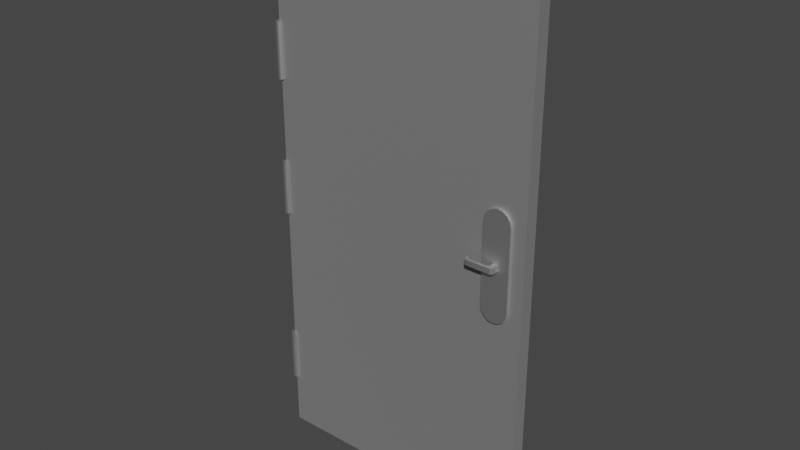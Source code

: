 # Source: door_left.blend  (saved by Blender 3.3.6; exported with 4.5.12 LTS)
import bpy
from mathutils import Matrix  # noqa: F401  (used for matrix-valued properties, if any)

bpy.ops.wm.read_factory_settings(use_empty=True)
scene = bpy.context.scene
scene.name = 'Scene'

# ---- materials (node trees are filled in below, after node groups)
mat_door = bpy.data.materials.new('door')
mat_door.use_transparent_shadow = False
mat_handle = bpy.data.materials.new('handle')
mat_handle.use_transparent_shadow = False

# ---- material node trees
mat_door.use_nodes = True; mat_door.node_tree.nodes.clear()
_N = mat_door.node_tree.nodes; _L = mat_door.node_tree.links
n0 = _N.new('ShaderNodeBsdfPrincipled'); n0.name = 'Principled BSDF'; n0.location = (10, 300)
n0.distribution = 'GGX'
n0.subsurface_method = 'RANDOM_WALK_SKIN'
n0.inputs[0].default_value = (0.5, 0.5, 0.5, 1.0)
n0.inputs[1].default_value = 1.0
n0.inputs[2].default_value = 0.8
n0.inputs[3].default_value = 1.45
n0.inputs[27].default_value = (0.0, 0.0, 0.0, 1.0)
n0.inputs[28].default_value = 1.0
n1 = _N.new('ShaderNodeOutputMaterial'); n1.name = 'Material Output'; n1.location = (300, 300)
_L.new(n0.outputs[0], n1.inputs[0])
n1.is_active_output = True
mat_handle.use_nodes = True; mat_handle.node_tree.nodes.clear()
_N = mat_handle.node_tree.nodes; _L = mat_handle.node_tree.links
n0 = _N.new('ShaderNodeBsdfPrincipled'); n0.name = 'Principled BSDF'; n0.location = (10, 300)
n0.distribution = 'GGX'
n0.subsurface_method = 'RANDOM_WALK_SKIN'
n0.inputs[1].default_value = 1.0
n0.inputs[3].default_value = 1.45
n0.inputs[27].default_value = (0.0, 0.0, 0.0, 1.0)
n0.inputs[28].default_value = 1.0
n1 = _N.new('ShaderNodeOutputMaterial'); n1.name = 'Material Output'; n1.location = (300, 300)
_L.new(n0.outputs[0], n1.inputs[0])
n1.is_active_output = True

# ---- world
world_world = bpy.data.worlds.new('World'); scene.world = world_world
world_world.use_nodes = True; world_world.node_tree.nodes.clear()
_N = world_world.node_tree.nodes; _L = world_world.node_tree.links
n0 = _N.new('ShaderNodeOutputWorld'); n0.name = 'World Output'; n0.location = (300, 300)
n1 = _N.new('ShaderNodeBackground'); n1.name = 'Background'; n1.location = (10, 300)
n1.inputs[0].default_value = (0.05088, 0.05088, 0.05088, 1.0)
_L.new(n1.outputs[0], n0.inputs[0])
n0.is_active_output = True
world_world.color = (0.05088, 0.05088, 0.05088)
world_world.use_sun_shadow = False
world_world.sun_shadow_jitter_overblur = 0.0

# ---- meshes
me_cube_001 = bpy.data.meshes.new('Cube.001')
me_cube_001.from_pydata([(7.451e-09, 0.0, 0.0), (7.451e-09, 0.0, 2.0), (7.451e-09, 0.05, 0.0), (7.451e-09, 0.05, 2.0), (1.0, 0.0, 0.0), (1.0, 0.0, 2.0), (1.0, 0.05, 0.0), (1.0, 0.05, 2.0), (0.85, -0.01, 0.85), (0.85, -0.01, 1.15), (0.85, 0.0, 0.85), (0.85, 0.0, 1.15), (0.95, -0.01, 0.85), (0.95, -0.01, 1.15), (0.95, 0.0, 0.85), (0.95, 0.0, 1.15), (0.89, -0.01, 1.01), (0.89, -0.01, 0.99), (0.89, -0.02, 1.01), (0.89, -0.02, 0.99), (0.9, -0.01, 1.2), (0.85, -0.01, 1.15), (0.8809, -0.01, 1.196), (0.8646, -0.01, 1.185), (0.8538, -0.01, 1.169), (0.85, 0.0, 1.15), (0.9, 0.0, 1.2), (0.8538, 0.0, 1.169), (0.8646, 0.0, 1.185), (0.8809, 0.0, 1.196), (0.95, -0.01, 1.15), (0.9, -0.01, 1.2), (0.9462, -0.01, 1.169), (0.9354, -0.01, 1.185), (0.9191, -0.01, 1.196), (0.9, 0.0, 1.2), (0.95, 0.0, 1.15), (0.9191, 0.0, 1.196), (0.9354, 0.0, 1.185), (0.9462, 0.0, 1.169), (0.9, -0.01, 0.8), (0.95, -0.01, 0.85), (0.9191, -0.01, 0.8038), (0.9354, -0.01, 0.8146), (0.9462, -0.01, 0.8309), (0.95, 0.0, 0.85), (0.9, 0.0, 0.8), (0.9462, 0.0, 0.8309), (0.9354, 0.0, 0.8146), (0.9191, 0.0, 0.8038), (0.85, -0.01, 0.85), (0.9, -0.01, 0.8), (0.8538, -0.01, 0.8309), (0.8646, -0.01, 0.8146), (0.8809, -0.01, 0.8038), (0.9, 0.0, 0.8), (0.85, 0.0, 0.85), (0.8809, 0.0, 0.8038), (0.8646, 0.0, 0.8146), (0.8538, 0.0, 0.8309), (0.91, -0.02, 0.99), (0.91, -0.02, 1.01), (0.91, -0.01, 0.99), (0.91, -0.01, 1.01), (0.82, -0.03, 1.01), (0.82, -0.03, 0.99), (0.82, -0.04, 0.99), (0.82, -0.04, 1.01), (0.81, -0.03, 1.01), (0.81, -0.03, 0.99), (0.81, -0.02, 1.01), (0.81, -0.02, 0.99), (0.8, -0.02, 0.99), (0.8, -0.02, 1.01), (0.8125, -0.04, 0.99), (0.8, -0.0275, 0.99), (0.8088, -0.03116, 0.99), (0.8063, -0.03833, 0.99), (0.8017, -0.03375, 0.99), (0.8, -0.0275, 1.01), (0.8125, -0.04, 1.01), (0.8088, -0.03116, 1.01), (0.8017, -0.03375, 1.01), (0.8063, -0.03833, 1.01), (0.91, -0.0275, 0.99), (0.8975, -0.04, 0.99), (0.8988, -0.03441, 0.99), (0.9083, -0.03375, 0.99), (0.9038, -0.03833, 0.99), (0.8975, -0.04, 1.01), (0.91, -0.0275, 1.01), (0.8988, -0.03441, 1.01), (0.9038, -0.03833, 1.01), (0.9083, -0.03375, 1.01), (0.8775, -0.03, 0.99), (0.89, -0.02, 0.99), (0.8988, -0.03439, 0.99), (0.8838, -0.02866, 0.99), (0.8883, -0.025, 0.99), (0.89, -0.02, 1.01), (0.8775, -0.03, 1.01), (0.8988, -0.03439, 1.01), (0.8883, -0.025, 1.01), (0.8838, -0.02866, 1.01), (-1.653e-08, 0.0125, 0.9), (-1.653e-08, 0.0125, 1.1), (0.008839, 0.008839, 0.9), (0.008839, 0.008839, 1.1), (0.0125, 0.0, 0.9), (0.0125, 0.0, 1.1), (0.008839, -0.008839, 0.9), (0.008839, -0.008839, 1.1), (-1.653e-08, -0.0125, 0.9), (-1.653e-08, -0.0125, 1.1), (-0.008839, -0.008839, 0.9), (-0.008839, -0.008839, 1.1), (-0.0125, 0.0, 0.9), (-0.0125, 0.0, 1.1), (-0.008839, 0.008839, 0.9), (-0.008839, 0.008839, 1.1), (-1.653e-08, 0.0125, 0.2), (-1.653e-08, 0.0125, 0.4), (0.008839, 0.008839, 0.2), (0.008839, 0.008839, 0.4), (0.0125, 0.0, 0.2), (0.0125, 0.0, 0.4), (0.008839, -0.008839, 0.2), (0.008839, -0.008839, 0.4), (-1.653e-08, -0.0125, 0.2), (-1.653e-08, -0.0125, 0.4), (-0.008839, -0.008839, 0.2), (-0.008839, -0.008839, 0.4), (-0.0125, 0.0, 0.2), (-0.0125, 0.0, 0.4), (-0.008839, 0.008839, 0.2), (-0.008839, 0.008839, 0.4), (-1.653e-08, 0.0125, 1.7), (-1.653e-08, 0.0125, 1.9), (0.008839, 0.008839, 1.7), (0.008839, 0.008839, 1.9), (0.0125, 0.0, 1.7), (0.0125, 0.0, 1.9), (0.008839, -0.008839, 1.7), (0.008839, -0.008839, 1.9), (-1.653e-08, -0.0125, 1.7), (-1.653e-08, -0.0125, 1.9), (-0.008839, -0.008839, 1.7), (-0.008839, -0.008839, 1.9), (-0.0125, 0.0, 1.7), (-0.0125, 0.0, 1.9), (-0.008839, 0.008839, 1.7), (-0.008839, 0.008839, 1.9), (-1.653e-08, 0.0125, 1.4), (-1.653e-08, 0.0125, 1.6), (0.008839, 0.008839, 1.4), (0.008839, 0.008839, 1.6), (0.0125, 0.0, 1.4), (0.0125, 0.0, 1.6), (0.008839, -0.008839, 1.4), (0.008839, -0.008839, 1.6), (-1.653e-08, -0.0125, 1.4), (-1.653e-08, -0.0125, 1.6), (-0.008839, -0.008839, 1.4), (-0.008839, -0.008839, 1.6), (-0.0125, 0.0, 1.4), (-0.0125, 0.0, 1.6), (-0.008839, 0.008839, 1.4), (-0.008839, 0.008839, 1.6), (0.85, 0.05955, 0.85), (0.85, 0.05955, 1.15), (0.85, 0.04955, 0.85), (0.85, 0.04955, 1.15), (0.95, 0.05955, 0.85), (0.95, 0.05955, 1.15), (0.95, 0.04955, 0.85), (0.95, 0.04955, 1.15), (0.89, 0.05955, 1.01), (0.89, 0.05955, 0.99), (0.89, 0.06955, 1.01), (0.89, 0.06955, 0.99), (0.9, 0.05955, 1.2), (0.85, 0.05955, 1.15), (0.8809, 0.05955, 1.196), (0.8646, 0.05955, 1.185), (0.8538, 0.05955, 1.169), (0.85, 0.04955, 1.15), (0.9, 0.04955, 1.2), (0.8538, 0.04955, 1.169), (0.8646, 0.04955, 1.185), (0.8809, 0.04955, 1.196), (0.95, 0.05955, 1.15), (0.9, 0.05955, 1.2), (0.9462, 0.05955, 1.169), (0.9354, 0.05955, 1.185), (0.9191, 0.05955, 1.196), (0.9, 0.04955, 1.2), (0.95, 0.04955, 1.15), (0.9191, 0.04955, 1.196), (0.9354, 0.04955, 1.185), (0.9462, 0.04955, 1.169), (0.9, 0.05955, 0.8), (0.95, 0.05955, 0.85), (0.9191, 0.05955, 0.8038), (0.9354, 0.05955, 0.8146), (0.9462, 0.05955, 0.8309), (0.95, 0.04955, 0.85), (0.9, 0.04955, 0.8), (0.9462, 0.04955, 0.8309), (0.9354, 0.04955, 0.8146), (0.9191, 0.04955, 0.8038), (0.85, 0.05955, 0.85), (0.9, 0.05955, 0.8), (0.8538, 0.05955, 0.8309), (0.8646, 0.05955, 0.8146), (0.8809, 0.05955, 0.8038), (0.9, 0.04955, 0.8), (0.85, 0.04955, 0.85), (0.8809, 0.04955, 0.8038), (0.8646, 0.04955, 0.8146), (0.8538, 0.04955, 0.8309), (0.91, 0.06955, 0.99), (0.91, 0.06955, 1.01), (0.91, 0.05955, 0.99), (0.91, 0.05955, 1.01), (0.82, 0.07955, 1.01), (0.82, 0.07955, 0.99), (0.82, 0.08955, 0.99), (0.82, 0.08955, 1.01), (0.81, 0.07955, 1.01), (0.81, 0.07955, 0.99), (0.81, 0.06955, 1.01), (0.81, 0.06955, 0.99), (0.8, 0.06955, 0.99), (0.8, 0.06955, 1.01), (0.8125, 0.08955, 0.99), (0.8, 0.07705, 0.99), (0.8088, 0.08071, 0.99), (0.8063, 0.08788, 0.99), (0.8017, 0.0833, 0.99), (0.8, 0.07705, 1.01), (0.8125, 0.08955, 1.01), (0.8088, 0.08071, 1.01), (0.8017, 0.0833, 1.01), (0.8063, 0.08788, 1.01), (0.91, 0.07705, 0.99), (0.8975, 0.08955, 0.99), (0.8988, 0.08396, 0.99), (0.9083, 0.0833, 0.99), (0.9038, 0.08788, 0.99), (0.8975, 0.08955, 1.01), (0.91, 0.07705, 1.01), (0.8988, 0.08396, 1.01), (0.9038, 0.08788, 1.01), (0.9083, 0.0833, 1.01), (0.8775, 0.07955, 0.99), (0.89, 0.06955, 0.99), (0.8988, 0.08394, 0.99), (0.8838, 0.07821, 0.99), (0.8883, 0.07455, 0.99), (0.89, 0.06955, 1.01), (0.8775, 0.07955, 1.01), (0.8988, 0.08394, 1.01), (0.8883, 0.07455, 1.01), (0.8838, 0.07821, 1.01)], [], [(0, 1, 3, 2), (2, 3, 7, 6), (6, 7, 5, 4), (4, 5, 1, 0), (2, 6, 4, 0), (7, 3, 1, 5), (8, 9, 11, 10), (10, 11, 15, 14), (14, 15, 13, 12), (12, 13, 9, 8), (8, 10, 56, 50), (13, 15, 36, 30), (9, 13, 30, 32, 33, 34, 31, 20, 22, 23, 24, 21), (10, 14, 45, 47, 48, 49, 46, 55, 57, 58, 59, 56), (35, 26, 20, 31), (15, 11, 25, 27, 28, 29, 26, 35, 37, 38, 39, 36), (20, 26, 29, 22), (22, 29, 28, 23), (23, 28, 27, 24), (24, 27, 25, 21), (35, 31, 34, 37), (37, 34, 33, 38), (38, 33, 32, 39), (39, 32, 30, 36), (11, 9, 21, 25), (19, 18, 16, 17), (55, 46, 40, 51), (14, 12, 41, 45), (40, 46, 49, 42), (42, 49, 48, 43), (43, 48, 47, 44), (44, 47, 45, 41), (55, 51, 54, 57), (57, 54, 53, 58), (58, 53, 52, 59), (59, 52, 50, 56), (12, 8, 50, 52, 53, 54, 51, 40, 42, 43, 44, 41), (17, 16, 63, 62), (62, 63, 61, 60), (60, 61, 90, 84), (17, 62, 60, 19), (63, 16, 18, 61), (66, 67, 80, 74), (100, 94, 65, 64), (89, 91, 101, 100, 64, 67), (94, 96, 86, 85, 66, 65), (61, 18, 99, 101, 91, 90), (19, 60, 84, 86, 96, 95), (79, 81, 68, 70, 73), (64, 65, 69, 68), (69, 76, 75, 72, 71), (72, 73, 70, 71), (68, 69, 71, 70), (67, 64, 68, 81, 80), (65, 66, 74, 76, 69), (74, 77, 76), (77, 78, 76), (78, 75, 76), (79, 82, 81), (82, 83, 81), (83, 80, 81), (79, 75, 78, 82), (82, 78, 77, 83), (83, 77, 74, 80), (75, 79, 73, 72), (84, 87, 86), (87, 88, 86), (88, 85, 86), (89, 92, 91), (92, 93, 91), (93, 90, 91), (89, 85, 88, 92), (92, 88, 87, 93), (93, 87, 84, 90), (85, 89, 67, 66), (94, 97, 96), (97, 98, 96), (98, 95, 96), (99, 102, 101), (102, 103, 101), (103, 100, 101), (94, 100, 103, 97), (97, 103, 102, 98), (98, 102, 99, 95), (18, 19, 95, 99), (104, 105, 107, 106), (106, 107, 109, 108), (108, 109, 111, 110), (110, 111, 113, 112), (112, 113, 115, 114), (114, 115, 117, 116), (107, 105, 119, 117, 115, 113, 111, 109), (116, 117, 119, 118), (118, 119, 105, 104), (104, 106, 108, 110, 112, 114, 116, 118), (120, 121, 123, 122), (122, 123, 125, 124), (124, 125, 127, 126), (126, 127, 129, 128), (128, 129, 131, 130), (130, 131, 133, 132), (123, 121, 135, 133, 131, 129, 127, 125), (132, 133, 135, 134), (134, 135, 121, 120), (120, 122, 124, 126, 128, 130, 132, 134), (136, 137, 139, 138), (138, 139, 141, 140), (140, 141, 143, 142), (142, 143, 145, 144), (144, 145, 147, 146), (146, 147, 149, 148), (139, 137, 151, 149, 147, 145, 143, 141), (148, 149, 151, 150), (150, 151, 137, 136), (136, 138, 140, 142, 144, 146, 148, 150), (152, 153, 155, 154), (154, 155, 157, 156), (156, 157, 159, 158), (158, 159, 161, 160), (160, 161, 163, 162), (162, 163, 165, 164), (155, 153, 167, 165, 163, 161, 159, 157), (164, 165, 167, 166), (166, 167, 153, 152), (152, 154, 156, 158, 160, 162, 164, 166), (168, 170, 171, 169), (170, 174, 175, 171), (174, 172, 173, 175), (172, 168, 169, 173), (168, 210, 216, 170), (173, 190, 196, 175), (169, 181, 184, 183, 182, 180, 191, 194, 193, 192, 190, 173), (170, 216, 219, 218, 217, 215, 206, 209, 208, 207, 205, 174), (195, 191, 180, 186), (175, 196, 199, 198, 197, 195, 186, 189, 188, 187, 185, 171), (180, 182, 189, 186), (182, 183, 188, 189), (183, 184, 187, 188), (184, 181, 185, 187), (195, 197, 194, 191), (197, 198, 193, 194), (198, 199, 192, 193), (199, 196, 190, 192), (171, 185, 181, 169), (179, 177, 176, 178), (215, 211, 200, 206), (174, 205, 201, 172), (200, 202, 209, 206), (202, 203, 208, 209), (203, 204, 207, 208), (204, 201, 205, 207), (215, 217, 214, 211), (217, 218, 213, 214), (218, 219, 212, 213), (219, 216, 210, 212), (172, 201, 204, 203, 202, 200, 211, 214, 213, 212, 210, 168), (177, 222, 223, 176), (222, 220, 221, 223), (220, 244, 250, 221), (177, 179, 220, 222), (223, 221, 178, 176), (226, 234, 240, 227), (260, 224, 225, 254), (249, 227, 224, 260, 261, 251), (254, 225, 226, 245, 246, 256), (221, 250, 251, 261, 259, 178), (179, 255, 256, 246, 244, 220), (239, 233, 230, 228, 241), (224, 228, 229, 225), (229, 231, 232, 235, 236), (232, 231, 230, 233), (228, 230, 231, 229), (227, 240, 241, 228, 224), (225, 229, 236, 234, 226), (234, 236, 237), (237, 236, 238), (238, 236, 235), (239, 241, 242), (242, 241, 243), (243, 241, 240), (239, 242, 238, 235), (242, 243, 237, 238), (243, 240, 234, 237), (235, 232, 233, 239), (244, 246, 247), (247, 246, 248), (248, 246, 245), (249, 251, 252), (252, 251, 253), (253, 251, 250), (249, 252, 248, 245), (252, 253, 247, 248), (253, 250, 244, 247), (245, 226, 227, 249), (254, 256, 257), (257, 256, 258), (258, 256, 255), (259, 261, 262), (262, 261, 263), (263, 261, 260), (254, 257, 263, 260), (257, 258, 262, 263), (258, 255, 259, 262), (178, 259, 255, 179)])
me_cube_001.polygons.foreach_set('use_smooth', [0, 0, 0, 0, 0, 0, 1, 0, 1, 0, 0, 0, 0, 0, 1, 0, 1, 1, 1, 1, 1, 1, 1, 1, 0, 1, 1, 0, 1, 1, 1, 1, 1, 1, 1, 1, 0, 1, 1, 1, 0, 0, 1, 1, 0, 0, 0, 0, 0, 1, 0, 1, 1, 0, 0, 0, 0, 0, 0, 0, 0, 1, 1, 1, 1, 0, 0, 0, 0, 0, 0, 1, 1, 1, 1, 0, 0, 0, 0, 0, 0, 1, 1, 1, 1, 1, 1, 1, 1, 1, 1, 0, 1, 1, 0, 1, 1, 1, 1, 1, 1, 0, 1, 1, 0, 1, 1, 1, 1, 1, 1, 0, 1, 1, 0, 1, 1, 1, 1, 1, 1, 0, 1, 1, 0, 1, 0, 1, 0, 0, 0, 0, 0, 1, 0, 1, 1, 1, 1, 1, 1, 1, 1, 0, 1, 1, 0, 1, 1, 1, 1, 1, 1, 1, 1, 0, 1, 1, 1, 0, 0, 1, 1, 0, 0, 0, 0, 0, 1, 0, 1, 1, 0, 0, 0, 0, 0, 0, 0, 0, 1, 1, 1, 1, 0, 0, 0, 0, 0, 0, 1, 1, 1, 1, 0, 0, 0, 0, 0, 0, 1, 1, 1, 1])
me_cube_001.polygons.foreach_set('material_index', [0, 0, 0, 0, 0, 0, 1, 1, 1, 1, 1, 1, 1, 1, 1, 1, 1, 1, 1, 1, 1, 1, 1, 1, 1, 1, 1, 1, 1, 1, 1, 1, 1, 1, 1, 1, 1, 1, 1, 1, 1, 1, 1, 1, 1, 1, 1, 1, 1, 1, 1, 1, 1, 1, 1, 1, 1, 1, 1, 1, 1, 1, 1, 1, 1, 1, 1, 1, 1, 1, 1, 1, 1, 1, 1, 1, 1, 1, 1, 1, 1, 1, 1, 1, 1, 1, 1, 1, 1, 1, 1, 1, 1, 1, 1, 1, 1, 1, 1, 1, 1, 1, 1, 1, 1, 1, 1, 1, 1, 1, 1, 1, 1, 1, 1, 1, 1, 1, 1, 1, 1, 1, 1, 1, 1, 1, 1, 1, 1, 1, 1, 1, 1, 1, 1, 1, 1, 1, 1, 1, 1, 1, 1, 1, 1, 1, 1, 1, 1, 1, 1, 1, 1, 1, 1, 1, 1, 1, 1, 1, 1, 1, 1, 1, 1, 1, 1, 1, 1, 1, 1, 1, 1, 1, 1, 1, 1, 1, 1, 1, 1, 1, 1, 1, 1, 1, 1, 1, 1, 1, 1, 1, 1, 1, 1, 1, 1, 1, 1, 1, 1, 1, 1, 1])
_k = set([(0, 1), (0, 4), (1, 5), (2, 3), (2, 6), (3, 7), (4, 5), (6, 7), (16, 18), (17, 19), (18, 99), (19, 95), (60, 62), (60, 84), (61, 63), (61, 90), (64, 68), (64, 100), (65, 69), (65, 94), (66, 74), (66, 85), (67, 80), (67, 89), (68, 70), (69, 71), (72, 75), (73, 79), (74, 77), (75, 78), (77, 78), (79, 82), (80, 83), (82, 83), (84, 87), (85, 88), (87, 88), (89, 92), (90, 93), (92, 93), (94, 97), (95, 98), (97, 98), (99, 102), (100, 103), (102, 103), (104, 106), (104, 118), (105, 107), (105, 119), (106, 108), (107, 109), (108, 110), (109, 111), (110, 112), (111, 113), (112, 114), (113, 115), (114, 116), (115, 117), (116, 118), (117, 119), (120, 122), (120, 134), (121, 123), (121, 135), (122, 124), (123, 125), (124, 126), (125, 127), (126, 128), (127, 129), (128, 130), (129, 131), (130, 132), (131, 133), (132, 134), (133, 135), (136, 138), (136, 150), (137, 139), (137, 151), (138, 140), (139, 141), (140, 142), (141, 143), (142, 144), (143, 145), (144, 146), (145, 147), (146, 148), (147, 149), (148, 150), (149, 151), (152, 154), (152, 166), (153, 155), (153, 167), (154, 156), (155, 157), (156, 158), (157, 159), (158, 160), (159, 161), (160, 162), (161, 163), (162, 164), (163, 165), (164, 166), (165, 167), (176, 178), (177, 179), (178, 259), (179, 255), (220, 222), (220, 244), (221, 223), (221, 250), (224, 228), (224, 260), (225, 229), (225, 254), (226, 234), (226, 245), (227, 240), (227, 249), (228, 230), (229, 231), (232, 235), (233, 239), (234, 237), (235, 238), (237, 238), (239, 242), (240, 243), (242, 243), (244, 247), (245, 248), (247, 248), (249, 252), (250, 253), (252, 253), (254, 257), (255, 258), (257, 258), (259, 262), (260, 263), (262, 263)])
me_cube_001.attributes.new('sharp_edge', 'BOOLEAN', 'EDGE').data.foreach_set('value', [ (min(e.vertices), max(e.vertices)) in _k for e in me_cube_001.edges])
_uv = me_cube_001.uv_layers.new(name='UVMap')
_uv.uv.foreach_set('vector', [0.375, 0.0, 0.625, 0.0, 0.625, 0.25, 0.375, 0.25, 0.375, 0.25, 0.625, 0.25, 0.625, 0.5, 0.375, 0.5, 0.375, 0.5, 0.625, 0.5, 0.625, 0.75, 0.375, 0.75, 0.375, 0.75, 0.625, 0.75, 0.625, 1.0, 0.375, 1.0, 0.125, 0.5, 0.375, 0.5, 0.375, 0.75, 0.125, 0.75, 0.625, 0.5, 0.875, 0.5, 0.875, 0.75, 0.625, 0.75, 0.375, 0.0, 0.625, 0.0, 0.625, 0.25, 0.375, 0.25, 0.375, 0.25, 0.625, 0.25, 0.625, 0.5, 0.375, 0.5, 0.375, 0.5, 0.625, 0.5, 0.625, 0.75, 0.375, 0.75, 0.375, 0.75, 0.625, 0.75, 0.625, 1.0, 0.375, 1.0, 0.375, 0.0, 0.375, 0.25, 0.375, 0.25, 0.375, 0.0, 0.625, 0.75, 0.625, 0.5, 0.625, 0.5, 0.625, 0.75, 0.625, 1.0, 0.625, 0.75, 0.625, 0.75, 0.625, 0.7595, 0.625, 0.7866, 0.625, 0.8272, 0.625, 0.875, 0.625, 0.875, 0.625, 0.9228, 0.625, 0.9634, 0.625, 0.9905, 0.625, 1.0, 0.375, 0.25, 0.375, 0.5, 0.375, 0.5, 0.375, 0.4905, 0.375, 0.4634, 0.375, 0.4228, 0.375, 0.375, 0.375, 0.375, 0.375, 0.3272, 0.375, 0.2866, 0.375, 0.2595, 0.375, 0.25, 0.75, 0.5, 0.75, 0.5, 0.75, 0.75, 0.75, 0.75, 0.625, 0.5, 0.625, 0.25, 0.625, 0.25, 0.625, 0.2595, 0.625, 0.2866, 0.625, 0.3272, 0.625, 0.375, 0.625, 0.375, 0.625, 0.4228, 0.625, 0.4634, 0.625, 0.4905, 0.625, 0.5, 0.75, 0.75, 0.75, 0.5, 0.7978, 0.5, 0.7978, 0.75, 0.7978, 0.75, 0.7978, 0.5, 0.875, 0.5, 0.875, 0.75, 0.625, 0.0, 0.625, 0.25, 0.625, 0.25, 0.625, 0.0, 0.625, 0.0, 0.625, 0.25, 0.625, 0.25, 0.625, 0.0, 0.75, 0.5, 0.75, 0.75, 0.7022, 0.75, 0.7022, 0.5, 0.7022, 0.5, 0.7022, 0.75, 0.625, 0.75, 0.625, 0.5, 0.625, 0.5, 0.625, 0.75, 0.625, 0.75, 0.625, 0.5, 0.625, 0.5, 0.625, 0.75, 0.625, 0.75, 0.625, 0.5, 0.625, 0.25, 0.625, 0.0, 0.625, 0.0, 0.625, 0.25, 0.375, 0.0, 0.625, 0.0, 0.625, 0.25, 0.375, 0.25, 0.25, 0.5, 0.25, 0.5, 0.25, 0.75, 0.25, 0.75, 0.375, 0.5, 0.375, 0.75, 0.375, 0.75, 0.375, 0.5, 0.25, 0.75, 0.25, 0.5, 0.2978, 0.5, 0.2978, 0.75, 0.2978, 0.75, 0.2978, 0.5, 0.375, 0.5, 0.375, 0.75, 0.375, 0.75, 0.375, 0.5, 0.375, 0.5, 0.375, 0.75, 0.375, 0.75, 0.375, 0.5, 0.375, 0.5, 0.375, 0.75, 0.25, 0.5, 0.25, 0.75, 0.2022, 0.75, 0.2022, 0.5, 0.2022, 0.5, 0.2022, 0.75, 0.125, 0.75, 0.125, 0.5, 0.375, 0.25, 0.375, 0.0, 0.375, 0.0, 0.375, 0.25, 0.375, 0.25, 0.375, 0.0, 0.375, 0.0, 0.375, 0.25, 0.375, 0.75, 0.375, 1.0, 0.375, 1.0, 0.375, 0.9905, 0.375, 0.9634, 0.375, 0.9228, 0.375, 0.875, 0.375, 0.875, 0.375, 0.8272, 0.375, 0.7866, 0.375, 0.7595, 0.375, 0.75, 0.375, 0.25, 0.625, 0.25, 0.625, 0.5, 0.375, 0.5, 0.375, 0.5, 0.625, 0.5, 0.625, 0.75, 0.375, 0.75, 0.375, 0.75, 0.625, 0.75, 0.625, 0.75, 0.375, 0.75, 0.125, 0.5, 0.375, 0.5, 0.375, 0.75, 0.125, 0.75, 0.625, 0.5, 0.875, 0.5, 0.875, 0.75, 0.625, 0.75, 0.375, 0.75, 0.625, 0.75, 0.625, 0.75, 0.375, 0.75, 0.625, 0.0, 0.375, 0.0, 0.375, 0.0, 0.625, 0.0, 0.625, 0.75, 0.7648, 0.75, 0.7653, 0.75, 0.875, 0.75, 0.875, 0.75, 0.625, 0.75, 0.125, 0.75, 0.2347, 0.75, 0.2352, 0.75, 0.375, 0.75, 0.375, 0.75, 0.125, 0.75, 0.625, 0.75, 0.875, 0.75, 0.875, 0.75, 0.7653, 0.75, 0.7648, 0.75, 0.625, 0.75, 0.125, 0.75, 0.375, 0.75, 0.375, 0.75, 0.2352, 0.75, 0.2347, 0.75, 0.125, 0.75, 0.625, 0.75, 0.846, 0.75, 0.875, 0.75, 0.875, 0.75, 0.625, 0.75, 0.625, 0.0, 0.375, 0.0, 0.375, 0.0, 0.625, 0.0, 0.125, 0.75, 0.154, 0.75, 0.375, 0.75, 0.375, 0.75, 0.125, 0.75, 0.375, 0.75, 0.625, 0.75, 0.625, 1.0, 0.375, 1.0, 0.625, 0.0, 0.375, 0.0, 0.375, 0.0, 0.625, 0.0, 0.625, 0.75, 0.875, 0.75, 0.875, 0.75, 0.846, 0.75, 0.625, 0.75, 0.125, 0.75, 0.375, 0.75, 0.375, 0.75, 0.154, 0.75, 0.125, 0.75, 0.375, 0.75, 0.375, 0.75, 0.154, 0.75, 0.375, 0.75, 0.375, 0.75, 0.154, 0.75, 0.375, 0.75, 0.375, 0.75, 0.154, 0.75, 0.625, 0.75, 0.625, 0.75, 0.846, 0.75, 0.625, 0.75, 0.625, 0.75, 0.846, 0.75, 0.625, 0.75, 0.625, 0.75, 0.846, 0.75, 0.625, 0.75, 0.375, 0.75, 0.375, 0.75, 0.625, 0.75, 0.625, 0.75, 0.375, 0.75, 0.375, 0.75, 0.625, 0.75, 0.625, 0.75, 0.375, 0.75, 0.375, 0.75, 0.625, 0.75, 0.375, 0.75, 0.625, 0.75, 0.625, 0.75, 0.375, 0.75, 0.375, 0.75, 0.375, 0.75, 0.2352, 0.75, 0.375, 0.75, 0.375, 0.75, 0.2352, 0.75, 0.375, 0.75, 0.375, 0.75, 0.2352, 0.75, 0.625, 0.75, 0.625, 0.75, 0.7648, 0.75, 0.625, 0.75, 0.625, 0.75, 0.7648, 0.75, 0.625, 0.75, 0.625, 0.75, 0.7648, 0.75, 0.625, 0.75, 0.375, 0.75, 0.375, 0.75, 0.625, 0.75, 0.625, 0.75, 0.375, 0.75, 0.375, 0.75, 0.625, 0.75, 0.625, 0.75, 0.375, 0.75, 0.375, 0.75, 0.625, 0.75, 0.375, 0.75, 0.625, 0.75, 0.625, 0.75, 0.375, 0.75, 0.375, 0.0, 0.375, 0.0, 0.375, 0.0, 0.375, 0.0, 0.375, 0.0, 0.375, 0.0, 0.375, 0.0, 0.375, 0.0, 0.375, 0.0, 0.625, 0.0, 0.625, 0.0, 0.625, 0.0, 0.625, 0.0, 0.625, 0.0, 0.625, 0.0, 0.625, 0.0, 0.625, 0.0, 0.625, 0.0, 0.375, 0.0, 0.625, 0.0, 0.625, 0.0, 0.375, 0.0, 0.375, 0.0, 0.625, 0.0, 0.625, 0.0, 0.375, 0.0, 0.375, 0.0, 0.625, 0.0, 0.625, 0.0, 0.375, 0.0, 0.625, 0.0, 0.375, 0.0, 0.375, 0.0, 0.625, 0.0, 1.0, 0.5, 1.0, 1.0, 0.875, 1.0, 0.875, 0.5, 0.875, 0.5, 0.875, 1.0, 0.75, 1.0, 0.75, 0.5, 0.75, 0.5, 0.75, 1.0, 0.625, 1.0, 0.625, 0.5, 0.625, 0.5, 0.625, 1.0, 0.5, 1.0, 0.5, 0.5, 0.5, 0.5, 0.5, 1.0, 0.375, 1.0, 0.375, 0.5, 0.375, 0.5, 0.375, 1.0, 0.25, 1.0, 0.25, 0.5, 0.4197, 0.4197, 0.25, 0.49, 0.08029, 0.4197, 0.01, 0.25, 0.08029, 0.08029, 0.25, 0.01, 0.4197, 0.08029, 0.49, 0.25, 0.25, 0.5, 0.25, 1.0, 0.125, 1.0, 0.125, 0.5, 0.125, 0.5, 0.125, 1.0, 0.0, 1.0, 0.0, 0.5, 0.75, 0.49, 0.9197, 0.4197, 0.99, 0.25, 0.9197, 0.08029, 0.75, 0.01, 0.5803, 0.08029, 0.51, 0.25, 0.5803, 0.4197, 1.0, 0.5, 1.0, 1.0, 0.875, 1.0, 0.875, 0.5, 0.875, 0.5, 0.875, 1.0, 0.75, 1.0, 0.75, 0.5, 0.75, 0.5, 0.75, 1.0, 0.625, 1.0, 0.625, 0.5, 0.625, 0.5, 0.625, 1.0, 0.5, 1.0, 0.5, 0.5, 0.5, 0.5, 0.5, 1.0, 0.375, 1.0, 0.375, 0.5, 0.375, 0.5, 0.375, 1.0, 0.25, 1.0, 0.25, 0.5, 0.4197, 0.4197, 0.25, 0.49, 0.08029, 0.4197, 0.01, 0.25, 0.08029, 0.08029, 0.25, 0.01, 0.4197, 0.08029, 0.49, 0.25, 0.25, 0.5, 0.25, 1.0, 0.125, 1.0, 0.125, 0.5, 0.125, 0.5, 0.125, 1.0, 0.0, 1.0, 0.0, 0.5, 0.75, 0.49, 0.9197, 0.4197, 0.99, 0.25, 0.9197, 0.08029, 0.75, 0.01, 0.5803, 0.08029, 0.51, 0.25, 0.5803, 0.4197, 1.0, 0.5, 1.0, 1.0, 0.875, 1.0, 0.875, 0.5, 0.875, 0.5, 0.875, 1.0, 0.75, 1.0, 0.75, 0.5, 0.75, 0.5, 0.75, 1.0, 0.625, 1.0, 0.625, 0.5, 0.625, 0.5, 0.625, 1.0, 0.5, 1.0, 0.5, 0.5, 0.5, 0.5, 0.5, 1.0, 0.375, 1.0, 0.375, 0.5, 0.375, 0.5, 0.375, 1.0, 0.25, 1.0, 0.25, 0.5, 0.4197, 0.4197, 0.25, 0.49, 0.08029, 0.4197, 0.01, 0.25, 0.08029, 0.08029, 0.25, 0.01, 0.4197, 0.08029, 0.49, 0.25, 0.25, 0.5, 0.25, 1.0, 0.125, 1.0, 0.125, 0.5, 0.125, 0.5, 0.125, 1.0, 0.0, 1.0, 0.0, 0.5, 0.75, 0.49, 0.9197, 0.4197, 0.99, 0.25, 0.9197, 0.08029, 0.75, 0.01, 0.5803, 0.08029, 0.51, 0.25, 0.5803, 0.4197, 1.0, 0.5, 1.0, 1.0, 0.875, 1.0, 0.875, 0.5, 0.875, 0.5, 0.875, 1.0, 0.75, 1.0, 0.75, 0.5, 0.75, 0.5, 0.75, 1.0, 0.625, 1.0, 0.625, 0.5, 0.625, 0.5, 0.625, 1.0, 0.5, 1.0, 0.5, 0.5, 0.5, 0.5, 0.5, 1.0, 0.375, 1.0, 0.375, 0.5, 0.375, 0.5, 0.375, 1.0, 0.25, 1.0, 0.25, 0.5, 0.4197, 0.4197, 0.25, 0.49, 0.08029, 0.4197, 0.01, 0.25, 0.08029, 0.08029, 0.25, 0.01, 0.4197, 0.08029, 0.49, 0.25, 0.25, 0.5, 0.25, 1.0, 0.125, 1.0, 0.125, 0.5, 0.125, 0.5, 0.125, 1.0, 0.0, 1.0, 0.0, 0.5, 0.75, 0.49, 0.9197, 0.4197, 0.99, 0.25, 0.9197, 0.08029, 0.75, 0.01, 0.5803, 0.08029, 0.51, 0.25, 0.5803, 0.4197, 0.375, 0.0, 0.375, 0.25, 0.625, 0.25, 0.625, 0.0, 0.375, 0.25, 0.375, 0.5, 0.625, 0.5, 0.625, 0.25, 0.375, 0.5, 0.375, 0.75, 0.625, 0.75, 0.625, 0.5, 0.375, 0.75, 0.375, 1.0, 0.625, 1.0, 0.625, 0.75, 0.375, 0.0, 0.375, 0.0, 0.375, 0.25, 0.375, 0.25, 0.625, 0.75, 0.625, 0.75, 0.625, 0.5, 0.625, 0.5, 0.625, 1.0, 0.625, 1.0, 0.625, 0.9905, 0.625, 0.9634, 0.625, 0.9228, 0.625, 0.875, 0.625, 0.875, 0.625, 0.8272, 0.625, 0.7866, 0.625, 0.7595, 0.625, 0.75, 0.625, 0.75, 0.375, 0.25, 0.375, 0.25, 0.375, 0.2595, 0.375, 0.2866, 0.375, 0.3272, 0.375, 0.375, 0.375, 0.375, 0.375, 0.4228, 0.375, 0.4634, 0.375, 0.4905, 0.375, 0.5, 0.375, 0.5, 0.75, 0.5, 0.75, 0.75, 0.75, 0.75, 0.75, 0.5, 0.625, 0.5, 0.625, 0.5, 0.625, 0.4905, 0.625, 0.4634, 0.625, 0.4228, 0.625, 0.375, 0.625, 0.375, 0.625, 0.3272, 0.625, 0.2866, 0.625, 0.2595, 0.625, 0.25, 0.625, 0.25, 0.75, 0.75, 0.7978, 0.75, 0.7978, 0.5, 0.75, 0.5, 0.7978, 0.75, 0.875, 0.75, 0.875, 0.5, 0.7978, 0.5, 0.625, 0.0, 0.625, 0.0, 0.625, 0.25, 0.625, 0.25, 0.625, 0.0, 0.625, 0.0, 0.625, 0.25, 0.625, 0.25, 0.75, 0.5, 0.7022, 0.5, 0.7022, 0.75, 0.75, 0.75, 0.7022, 0.5, 0.625, 0.5, 0.625, 0.75, 0.7022, 0.75, 0.625, 0.5, 0.625, 0.5, 0.625, 0.75, 0.625, 0.75, 0.625, 0.5, 0.625, 0.5, 0.625, 0.75, 0.625, 0.75, 0.625, 0.25, 0.625, 0.25, 0.625, 0.0, 0.625, 0.0, 0.375, 0.0, 0.375, 0.25, 0.625, 0.25, 0.625, 0.0, 0.25, 0.5, 0.25, 0.75, 0.25, 0.75, 0.25, 0.5, 0.375, 0.5, 0.375, 0.5, 0.375, 0.75, 0.375, 0.75, 0.25, 0.75, 0.2978, 0.75, 0.2978, 0.5, 0.25, 0.5, 0.2978, 0.75, 0.375, 0.75, 0.375, 0.5, 0.2978, 0.5, 0.375, 0.75, 0.375, 0.75, 0.375, 0.5, 0.375, 0.5, 0.375, 0.75, 0.375, 0.75, 0.375, 0.5, 0.375, 0.5, 0.25, 0.5, 0.2022, 0.5, 0.2022, 0.75, 0.25, 0.75, 0.2022, 0.5, 0.125, 0.5, 0.125, 0.75, 0.2022, 0.75, 0.375, 0.25, 0.375, 0.25, 0.375, 0.0, 0.375, 0.0, 0.375, 0.25, 0.375, 0.25, 0.375, 0.0, 0.375, 0.0, 0.375, 0.75, 0.375, 0.75, 0.375, 0.7595, 0.375, 0.7866, 0.375, 0.8272, 0.375, 0.875, 0.375, 0.875, 0.375, 0.9228, 0.375, 0.9634, 0.375, 0.9905, 0.375, 1.0, 0.375, 1.0, 0.375, 0.25, 0.375, 0.5, 0.625, 0.5, 0.625, 0.25, 0.375, 0.5, 0.375, 0.75, 0.625, 0.75, 0.625, 0.5, 0.375, 0.75, 0.375, 0.75, 0.625, 0.75, 0.625, 0.75, 0.125, 0.5, 0.125, 0.75, 0.375, 0.75, 0.375, 0.5, 0.625, 0.5, 0.625, 0.75, 0.875, 0.75, 0.875, 0.5, 0.375, 0.75, 0.375, 0.75, 0.625, 0.75, 0.625, 0.75, 0.625, 0.0, 0.625, 0.0, 0.375, 0.0, 0.375, 0.0, 0.625, 0.75, 0.625, 0.75, 0.875, 0.75, 0.875, 0.75, 0.7653, 0.75, 0.7648, 0.75, 0.125, 0.75, 0.125, 0.75, 0.375, 0.75, 0.375, 0.75, 0.2352, 0.75, 0.2347, 0.75, 0.625, 0.75, 0.625, 0.75, 0.7648, 0.75, 0.7653, 0.75, 0.875, 0.75, 0.875, 0.75, 0.125, 0.75, 0.125, 0.75, 0.2347, 0.75, 0.2352, 0.75, 0.375, 0.75, 0.375, 0.75, 0.625, 0.75, 0.625, 0.75, 0.875, 0.75, 0.875, 0.75, 0.846, 0.75, 0.625, 0.0, 0.625, 0.0, 0.375, 0.0, 0.375, 0.0, 0.125, 0.75, 0.125, 0.75, 0.375, 0.75, 0.375, 0.75, 0.154, 0.75, 0.375, 0.75, 0.375, 1.0, 0.625, 1.0, 0.625, 0.75, 0.625, 0.0, 0.625, 0.0, 0.375, 0.0, 0.375, 0.0, 0.625, 0.75, 0.625, 0.75, 0.846, 0.75, 0.875, 0.75, 0.875, 0.75, 0.125, 0.75, 0.125, 0.75, 0.154, 0.75, 0.375, 0.75, 0.375, 0.75, 0.375, 0.75, 0.154, 0.75, 0.375, 0.75, 0.375, 0.75, 0.154, 0.75, 0.375, 0.75, 0.375, 0.75, 0.154, 0.75, 0.375, 0.75, 0.625, 0.75, 0.846, 0.75, 0.625, 0.75, 0.625, 0.75, 0.846, 0.75, 0.625, 0.75, 0.625, 0.75, 0.846, 0.75, 0.625, 0.75, 0.625, 0.75, 0.625, 0.75, 0.375, 0.75, 0.375, 0.75, 0.625, 0.75, 0.625, 0.75, 0.375, 0.75, 0.375, 0.75, 0.625, 0.75, 0.625, 0.75, 0.375, 0.75, 0.375, 0.75, 0.375, 0.75, 0.375, 0.75, 0.625, 0.75, 0.625, 0.75, 0.375, 0.75, 0.2352, 0.75, 0.375, 0.75, 0.375, 0.75, 0.2352, 0.75, 0.375, 0.75, 0.375, 0.75, 0.2352, 0.75, 0.375, 0.75, 0.625, 0.75, 0.7648, 0.75, 0.625, 0.75, 0.625, 0.75, 0.7648, 0.75, 0.625, 0.75, 0.625, 0.75, 0.7648, 0.75, 0.625, 0.75, 0.625, 0.75, 0.625, 0.75, 0.375, 0.75, 0.375, 0.75, 0.625, 0.75, 0.625, 0.75, 0.375, 0.75, 0.375, 0.75, 0.625, 0.75, 0.625, 0.75, 0.375, 0.75, 0.375, 0.75, 0.375, 0.75, 0.375, 0.75, 0.625, 0.75, 0.625, 0.75, 0.375, 0.0, 0.375, 0.0, 0.375, 0.0, 0.375, 0.0, 0.375, 0.0, 0.375, 0.0, 0.375, 0.0, 0.375, 0.0, 0.375, 0.0, 0.625, 0.0, 0.625, 0.0, 0.625, 0.0, 0.625, 0.0, 0.625, 0.0, 0.625, 0.0, 0.625, 0.0, 0.625, 0.0, 0.625, 0.0, 0.375, 0.0, 0.375, 0.0, 0.625, 0.0, 0.625, 0.0, 0.375, 0.0, 0.375, 0.0, 0.625, 0.0, 0.625, 0.0, 0.375, 0.0, 0.375, 0.0, 0.625, 0.0, 0.625, 0.0, 0.625, 0.0, 0.625, 0.0, 0.375, 0.0, 0.375, 0.0])
me_cube_001.materials.append(mat_door)
me_cube_001.materials.append(mat_handle)
me_cube_001.update()

# ---- objects
ob_cube = bpy.data.objects.new('Cube', me_cube_001)

# ---- transforms, parenting, visibility, modifiers, constraints
ob_cube.location = (0.0, 0.0, 0.0)

# ---- collection membership
scene.collection.objects.link(ob_cube)

# ---- scene / render settings (as saved in the file)
scene.frame_start = 1; scene.frame_end = 250; scene.frame_set(1)
scene.render.engine = 'BLENDER_EEVEE_NEXT'
scene.cycles.sampling_pattern = 'TABULATED_SOBOL'
scene.cycles.use_light_tree = False
scene.view_settings.view_transform = 'Filmic'
bpy.context.view_layer.update()

# ---- added for rendering (the .blend has no active camera and no usable light): camera, sun
cam_auto = bpy.data.cameras.new('AutoCamera')
cam_auto.lens = 50.0
cam_auto.sensor_width = 36.0
cam_auto.clip_end = 1000.0
ob_auto_camera = bpy.data.objects.new('AutoCamera', cam_auto)
scene.collection.objects.link(ob_auto_camera)
ob_auto_camera.location = (2.57127, -2.46825, 2.66202)
ob_auto_camera.rotation_euler = (1.09748, -7.21219e-08, 0.694738)
scene.camera = ob_auto_camera
light_auto_sun = bpy.data.lights.new('AutoSun', 'SUN')
light_auto_sun.energy = 3.0
light_auto_sun.angle = 0.0523599
ob_auto_sun = bpy.data.objects.new('AutoSun', light_auto_sun)
scene.collection.objects.link(ob_auto_sun)
ob_auto_sun.rotation_euler = (0.872665, 0.174533, 0.523599)
bpy.context.view_layer.update()
